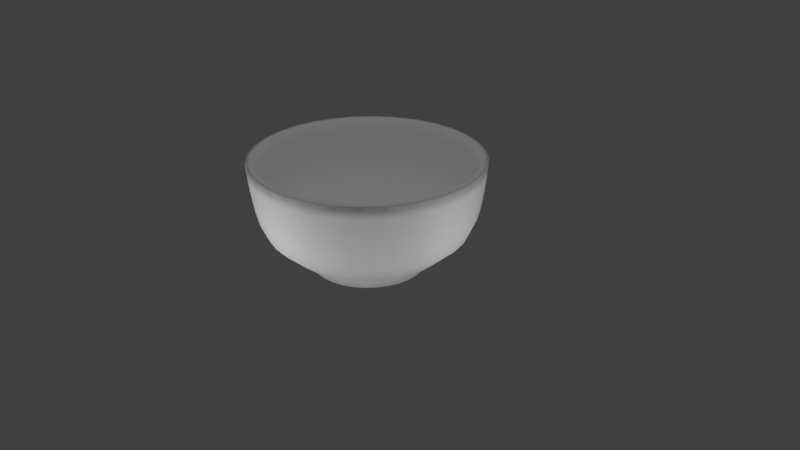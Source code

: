 # Source: mangkok.blend  (saved by Blender 2.78.0; exported with 4.5.12 LTS)
import bpy
from mathutils import Matrix  # noqa: F401  (used for matrix-valued properties, if any)

bpy.ops.wm.read_factory_settings(use_empty=True)
scene = bpy.context.scene
scene.name = 'Scene'

# ---- collections
col_collection_1 = bpy.data.collections.new('Collection 1'); scene.collection.children.link(col_collection_1)

# ---- materials (node trees are filled in below, after node groups)
mat_material_001 = bpy.data.materials.new('Material.001')
mat_material_001.alpha_threshold = 0.0
mat_material_001.use_transparent_shadow = False
mat_material_001.diffuse_color = (1.0, 1.0, 1.0, 1.0)
mat_material_001.roughness = 0.5

# ---- material node trees

# ---- world
world_world = bpy.data.worlds.new('World'); scene.world = world_world
world_world.color = (0.05088, 0.05088, 0.05088)
world_world.use_sun_shadow = False
world_world.sun_shadow_jitter_overblur = 0.0
world_world.cycles.sampling_method = 'MANUAL'

# ---- cameras
cam_camera = bpy.data.cameras.new('Camera')
cam_camera.clip_end = 100.0
cam_camera.lens = 35.0
cam_camera.sensor_width = 32.0
cam_camera.sensor_height = 18.0
cam_camera.ortho_scale = 7.314
cam_camera.dof.focus_distance = 0.0
cam_camera.dof.aperture_fstop = 128.0

# ---- lights
light_point_001 = bpy.data.lights.new('Point.001', 'POINT')
light_point_001.transmission_factor = 0.0
light_point_001.energy = 100.0
light_point_001.shadow_buffer_clip_start = 0.5
light_point_001.shadow_soft_size = 0.1
light_point_001.shadow_maximum_resolution = 0.006
light_point_001.use_absolute_resolution = True
light_point = bpy.data.lights.new('Point', 'POINT')
light_point.transmission_factor = 0.0
light_point.energy = 100.0
light_point.shadow_buffer_clip_start = 0.5
light_point.shadow_soft_size = 0.1
light_point.shadow_maximum_resolution = 0.006
light_point.use_absolute_resolution = True
light_lamp = bpy.data.lights.new('Lamp', 'POINT')
light_lamp.transmission_factor = 0.0
light_lamp.cutoff_distance = 30.0
light_lamp.energy = 100.0
light_lamp.shadow_buffer_clip_start = 1.001
light_lamp.shadow_soft_size = 0.1
light_lamp.shadow_maximum_resolution = 0.006
light_lamp.use_absolute_resolution = True

# ---- meshes
me_circle = bpy.data.meshes.new('Circle')
me_circle.from_pydata([(0.0, 1.0, 0.0), (-0.1951, 0.9808, 0.0), (-0.3827, 0.9239, 0.0), (-0.5556, 0.8315, 0.0), (-0.7071, 0.7071, 0.0), (-0.8315, 0.5556, 0.0), (-0.9239, 0.3827, 0.0), (-0.9808, 0.1951, 0.0), (-1.0, 7.55e-08, 0.0), (-0.9808, -0.1951, 0.0), (-0.9239, -0.3827, 0.0), (-0.8315, -0.5556, 0.0), (-0.7071, -0.7071, 0.0), (-0.5556, -0.8315, 0.0), (-0.3827, -0.9239, 0.0), (-0.1951, -0.9808, 0.0), (3.258e-07, -1.0, 0.0), (0.1951, -0.9808, 0.0), (0.3827, -0.9239, 0.0), (0.5556, -0.8315, 0.0), (0.7071, -0.7071, 0.0), (0.8315, -0.5556, 0.0), (0.9239, -0.3827, 0.0), (0.9808, -0.1951, 0.0), (1.0, 9.656e-07, 0.0), (0.9808, 0.1951, 0.0), (0.9239, 0.3827, 0.0), (0.8315, 0.5556, 0.0), (0.7071, 0.7071, 0.0), (0.5556, 0.8315, 0.0), (0.3827, 0.9239, 0.0), (0.1951, 0.9808, 0.0), (3.562e-09, 1.03, 0.1261), (-0.2009, 1.01, 0.1261), (-0.3942, 0.9516, 0.1261), (-0.5722, 0.8564, 0.1261), (-0.7283, 0.7283, 0.1261), (-0.8564, 0.5722, 0.1261), (-0.9516, 0.3942, 0.1261), (-1.01, 0.2009, 0.1261), (-1.03, 6.921e-08, 0.1261), (-1.01, -0.2009, 0.1261), (-0.9516, -0.3942, 0.1261), (-0.8564, -0.5722, 0.1261), (-0.7283, -0.7283, 0.1261), (-0.5722, -0.8564, 0.1261), (-0.3942, -0.9516, 0.1261), (-0.2009, -1.01, 0.1261), (3.392e-07, -1.03, 0.1261), (0.2009, -1.01, 0.1261), (0.3942, -0.9516, 0.1261), (0.5722, -0.8564, 0.1261), (0.7283, -0.7283, 0.1261), (0.8564, -0.5722, 0.1261), (0.9516, -0.3942, 0.1261), (1.01, -0.2009, 0.1261), (1.03, 9.86e-07, 0.1261), (1.01, 0.2009, 0.1261), (0.9516, 0.3942, 0.1261), (0.8564, 0.5722, 0.1261), (0.7283, 0.7283, 0.1261), (0.5722, 0.8564, 0.1261), (0.3942, 0.9516, 0.1261), (0.2009, 1.01, 0.1261), (3.221e-08, 1.403, 0.373), (-0.2738, 1.376, 0.373), (-0.5371, 1.297, 0.373), (-0.7797, 1.167, 0.373), (-0.9924, 0.9924, 0.373), (-1.167, 0.7797, 0.373), (-1.297, 0.5371, 0.373), (-1.376, 0.2738, 0.373), (-1.403, -2.456e-08, 0.373), (-1.376, -0.2738, 0.373), (-1.297, -0.5371, 0.373), (-1.167, -0.7797, 0.373), (-0.9924, -0.9924, 0.373), (-0.7797, -1.167, 0.373), (-0.5371, -1.297, 0.373), (-0.2738, -1.376, 0.373), (4.895e-07, -1.403, 0.373), (0.2738, -1.376, 0.373), (0.5371, -1.297, 0.373), (0.7797, -1.167, 0.373), (0.9924, -0.9924, 0.373), (1.167, -0.7797, 0.373), (1.297, -0.5371, 0.373), (1.376, -0.2738, 0.373), (1.403, 1.225e-06, 0.373), (1.376, 0.2738, 0.373), (1.297, 0.5371, 0.373), (1.167, 0.7797, 0.373), (0.9924, 0.9924, 0.373), (0.7797, 1.167, 0.373), (0.5371, 1.297, 0.373), (0.2738, 1.376, 0.373), (6.321e-08, 1.775, 0.7092), (-0.3464, 1.741, 0.7092), (-0.6794, 1.64, 0.7092), (-0.9864, 1.476, 0.7092), (-1.255, 1.255, 0.7092), (-1.476, 0.9864, 0.7092), (-1.64, 0.6794, 0.7092), (-1.741, 0.3464, 0.7092), (-1.775, -1.041e-07, 0.7092), (-1.741, -0.3464, 0.7092), (-1.64, -0.6794, 0.7092), (-1.476, -0.9864, 0.7092), (-1.255, -1.255, 0.7092), (-0.9864, -1.476, 0.7092), (-0.6794, -1.64, 0.7092), (-0.3464, -1.741, 0.7092), (6.417e-07, -1.775, 0.7092), (0.3464, -1.741, 0.7092), (0.6794, -1.64, 0.7092), (0.9864, -1.476, 0.7092), (1.255, -1.255, 0.7092), (1.476, -0.9864, 0.7092), (1.64, -0.6794, 0.7092), (1.741, -0.3464, 0.7092), (1.775, 1.476e-06, 0.7092), (1.741, 0.3464, 0.7092), (1.64, 0.6794, 0.7092), (1.476, 0.9864, 0.7092), (1.255, 1.255, 0.7092), (0.9864, 1.476, 0.7092), (0.6794, 1.64, 0.7092), (0.3464, 1.741, 0.7092), (7.703e-08, 1.899, 0.9982), (-0.3704, 1.862, 0.9982), (-0.7266, 1.754, 0.9982), (-1.055, 1.579, 0.9982), (-1.343, 1.343, 0.9982), (-1.579, 1.055, 0.9982), (-1.754, 0.7266, 0.9982), (-1.862, 0.3704, 0.9982), (-1.899, -1.336e-07, 0.9982), (-1.862, -0.3704, 0.9982), (-1.754, -0.7266, 0.9982), (-1.579, -1.055, 0.9982), (-1.343, -1.343, 0.9982), (-1.055, -1.579, 0.9982), (-0.7266, -1.754, 0.9982), (-0.3704, -1.862, 0.9982), (6.957e-07, -1.899, 0.9982), (0.3704, -1.862, 0.9982), (0.7266, -1.754, 0.9982), (1.055, -1.579, 0.9982), (1.343, -1.343, 0.9982), (1.579, -1.055, 0.9982), (1.754, -0.7266, 0.9982), (1.862, -0.3704, 0.9982), (1.899, 1.556e-06, 0.9982), (1.862, 0.3704, 0.9982), (1.754, 0.7266, 0.9982), (1.579, 1.055, 0.9982), (1.343, 1.343, 0.9982), (1.055, 1.579, 0.9982), (0.7266, 1.754, 0.9982), (0.3704, 1.862, 0.9982), (8.613e-08, 1.955, 1.244), (-0.3815, 1.918, 1.244), (-0.7483, 1.806, 1.244), (-1.086, 1.626, 1.244), (-1.383, 1.383, 1.244), (-1.626, 1.086, 1.244), (-1.806, 0.7483, 1.244), (-1.918, 0.3815, 1.244), (-1.955, -1.462e-07, 1.244), (-1.918, -0.3815, 1.244), (-1.806, -0.7483, 1.244), (-1.626, -1.086, 1.244), (-1.383, -1.383, 1.244), (-1.086, -1.626, 1.244), (-0.7483, -1.806, 1.244), (-0.3815, -1.918, 1.244), (7.232e-07, -1.955, 1.244), (0.3815, -1.918, 1.244), (0.7483, -1.806, 1.244), (1.086, -1.626, 1.244), (1.383, -1.383, 1.244), (1.626, -1.086, 1.244), (1.806, -0.7483, 1.244), (1.918, -0.3815, 1.244), (1.955, 1.594e-06, 1.244), (1.918, 0.3815, 1.244), (1.806, 0.7483, 1.244), (1.626, 1.086, 1.244), (1.383, 1.383, 1.244), (1.086, 1.626, 1.244), (0.7483, 1.806, 1.244), (0.3815, 1.918, 1.244), (8.998e-08, 1.995, 1.509), (-0.3892, 1.957, 1.509), (-0.7635, 1.843, 1.509), (-1.108, 1.659, 1.509), (-1.411, 1.411, 1.509), (-1.659, 1.108, 1.509), (-1.843, 0.7635, 1.509), (-1.957, 0.3892, 1.509), (-1.995, -1.547e-07, 1.509), (-1.957, -0.3892, 1.509), (-1.843, -0.7635, 1.509), (-1.659, -1.108, 1.509), (-1.411, -1.411, 1.509), (-1.108, -1.659, 1.509), (-0.7635, -1.843, 1.509), (-0.3892, -1.957, 1.509), (7.401e-07, -1.995, 1.509), (0.3892, -1.957, 1.509), (0.7635, -1.843, 1.509), (1.108, -1.659, 1.509), (1.411, -1.411, 1.509), (1.659, -1.108, 1.509), (1.843, -0.7635, 1.509), (1.957, -0.3892, 1.509), (1.995, 1.621e-06, 1.509), (1.957, 0.3892, 1.509), (1.843, 0.7635, 1.509), (1.659, 1.108, 1.509), (1.411, 1.411, 1.509), (1.108, 1.659, 1.509), (0.7635, 1.843, 1.509), (0.3892, 1.957, 1.509), (9.219e-08, 2.024, 1.774), (-0.3949, 1.985, 1.774), (-0.7746, 1.87, 1.774), (-1.124, 1.683, 1.774), (-1.431, 1.431, 1.774), (-1.683, 1.124, 1.774), (-1.87, 0.7746, 1.774), (-1.985, 0.3949, 1.774), (-2.024, -1.62e-07, 1.774), (-1.985, -0.3949, 1.774), (-1.87, -0.7746, 1.774), (-1.683, -1.124, 1.774), (-1.431, -1.431, 1.774), (-1.124, -1.683, 1.774), (-0.7746, -1.87, 1.774), (-0.3949, -1.985, 1.774), (7.517e-07, -2.024, 1.774), (0.3949, -1.985, 1.774), (0.7746, -1.87, 1.774), (1.124, -1.683, 1.774), (1.431, -1.431, 1.774), (1.683, -1.124, 1.774), (1.87, -0.7746, 1.774), (1.985, -0.3949, 1.774), (2.024, 1.64e-06, 1.774), (1.985, 0.3949, 1.774), (1.87, 0.7746, 1.774), (1.683, 1.124, 1.774), (1.431, 1.431, 1.774), (1.124, 1.683, 1.774), (0.7745, 1.87, 1.774), (0.3949, 1.985, 1.774), (9.42e-08, 2.046, 2.001), (-0.3992, 2.007, 2.001), (-0.7832, 1.891, 2.001), (-1.137, 1.702, 2.001), (-1.447, 1.447, 2.001), (-1.702, 1.137, 2.001), (-1.891, 0.7832, 2.001), (-2.007, 0.3992, 2.001), (-2.046, -1.675e-07, 2.001), (-2.007, -0.3992, 2.001), (-1.891, -0.7832, 2.001), (-1.702, -1.137, 2.001), (-1.447, -1.447, 2.001), (-1.137, -1.702, 2.001), (-0.7832, -1.891, 2.001), (-0.3992, -2.007, 2.001), (7.61e-07, -2.046, 2.001), (0.3992, -2.007, 2.001), (0.7832, -1.891, 2.001), (1.137, -1.702, 2.001), (1.447, -1.447, 2.001), (1.702, -1.137, 2.001), (1.891, -0.7832, 2.001), (2.007, -0.3992, 2.001), (2.046, 1.654e-06, 2.001), (2.007, 0.3993, 2.001), (1.891, 0.7832, 2.001), (1.702, 1.137, 2.001), (1.447, 1.447, 2.001), (1.137, 1.702, 2.001), (0.7832, 1.891, 2.001), (0.3992, 2.007, 2.001)], [], [(10, 9, 41, 42), (24, 23, 55, 56), (11, 10, 42, 43), (25, 24, 56, 57), (12, 11, 43, 44), (26, 25, 57, 58), (13, 12, 44, 45), (27, 26, 58, 59), (14, 13, 45, 46), (1, 0, 32, 33), (28, 27, 59, 60), (15, 14, 46, 47), (2, 1, 33, 34), (29, 28, 60, 61), (16, 15, 47, 48), (3, 2, 34, 35), (30, 29, 61, 62), (17, 16, 48, 49), (4, 3, 35, 36), (31, 30, 62, 63), (18, 17, 49, 50), (5, 4, 36, 37), (0, 31, 63, 32), (19, 18, 50, 51), (6, 5, 37, 38), (20, 19, 51, 52), (7, 6, 38, 39), (21, 20, 52, 53), (8, 7, 39, 40), (22, 21, 53, 54), (9, 8, 40, 41), (23, 22, 54, 55), (37, 36, 68, 69), (32, 63, 95, 64), (51, 50, 82, 83), (38, 37, 69, 70), (52, 51, 83, 84), (39, 38, 70, 71), (53, 52, 84, 85), (40, 39, 71, 72), (54, 53, 85, 86), (41, 40, 72, 73), (55, 54, 86, 87), (42, 41, 73, 74), (56, 55, 87, 88), (43, 42, 74, 75), (57, 56, 88, 89), (44, 43, 75, 76), (58, 57, 89, 90), (45, 44, 76, 77), (59, 58, 90, 91), (46, 45, 77, 78), (33, 32, 64, 65), (60, 59, 91, 92), (47, 46, 78, 79), (34, 33, 65, 66), (61, 60, 92, 93), (48, 47, 79, 80), (35, 34, 66, 67), (62, 61, 93, 94), (49, 48, 80, 81), (36, 35, 67, 68), (63, 62, 94, 95), (50, 49, 81, 82), (72, 71, 103, 104), (86, 85, 117, 118), (73, 72, 104, 105), (87, 86, 118, 119), (74, 73, 105, 106), (88, 87, 119, 120), (75, 74, 106, 107), (89, 88, 120, 121), (76, 75, 107, 108), (90, 89, 121, 122), (77, 76, 108, 109), (91, 90, 122, 123), (78, 77, 109, 110), (65, 64, 96, 97), (92, 91, 123, 124), (79, 78, 110, 111), (66, 65, 97, 98), (93, 92, 124, 125), (80, 79, 111, 112), (67, 66, 98, 99), (94, 93, 125, 126), (81, 80, 112, 113), (68, 67, 99, 100), (95, 94, 126, 127), (82, 81, 113, 114), (69, 68, 100, 101), (64, 95, 127, 96), (83, 82, 114, 115), (70, 69, 101, 102), (84, 83, 115, 116), (71, 70, 102, 103), (85, 84, 116, 117), (107, 106, 138, 139), (121, 120, 152, 153), (108, 107, 139, 140), (122, 121, 153, 154), (109, 108, 140, 141), (123, 122, 154, 155), (110, 109, 141, 142), (97, 96, 128, 129), (124, 123, 155, 156), (111, 110, 142, 143), (98, 97, 129, 130), (125, 124, 156, 157), (112, 111, 143, 144), (99, 98, 130, 131), (126, 125, 157, 158), (113, 112, 144, 145), (100, 99, 131, 132), (127, 126, 158, 159), (114, 113, 145, 146), (101, 100, 132, 133), (96, 127, 159, 128), (115, 114, 146, 147), (102, 101, 133, 134), (116, 115, 147, 148), (103, 102, 134, 135), (117, 116, 148, 149), (104, 103, 135, 136), (118, 117, 149, 150), (105, 104, 136, 137), (119, 118, 150, 151), (106, 105, 137, 138), (120, 119, 151, 152), (142, 141, 173, 174), (129, 128, 160, 161), (156, 155, 187, 188), (143, 142, 174, 175), (130, 129, 161, 162), (157, 156, 188, 189), (144, 143, 175, 176), (131, 130, 162, 163), (158, 157, 189, 190), (145, 144, 176, 177), (132, 131, 163, 164), (159, 158, 190, 191), (146, 145, 177, 178), (133, 132, 164, 165), (128, 159, 191, 160), (147, 146, 178, 179), (134, 133, 165, 166), (148, 147, 179, 180), (135, 134, 166, 167), (149, 148, 180, 181), (136, 135, 167, 168), (150, 149, 181, 182), (137, 136, 168, 169), (151, 150, 182, 183), (138, 137, 169, 170), (152, 151, 183, 184), (139, 138, 170, 171), (153, 152, 184, 185), (140, 139, 171, 172), (154, 153, 185, 186), (141, 140, 172, 173), (155, 154, 186, 187), (177, 176, 208, 209), (164, 163, 195, 196), (191, 190, 222, 223), (178, 177, 209, 210), (165, 164, 196, 197), (160, 191, 223, 192), (179, 178, 210, 211), (166, 165, 197, 198), (180, 179, 211, 212), (167, 166, 198, 199), (181, 180, 212, 213), (168, 167, 199, 200), (182, 181, 213, 214), (169, 168, 200, 201), (183, 182, 214, 215), (170, 169, 201, 202), (184, 183, 215, 216), (171, 170, 202, 203), (185, 184, 216, 217), (172, 171, 203, 204), (186, 185, 217, 218), (173, 172, 204, 205), (187, 186, 218, 219), (174, 173, 205, 206), (161, 160, 192, 193), (188, 187, 219, 220), (175, 174, 206, 207), (162, 161, 193, 194), (189, 188, 220, 221), (176, 175, 207, 208), (163, 162, 194, 195), (190, 189, 221, 222), (212, 211, 243, 244), (199, 198, 230, 231), (213, 212, 244, 245), (200, 199, 231, 232), (214, 213, 245, 246), (201, 200, 232, 233), (215, 214, 246, 247), (202, 201, 233, 234), (216, 215, 247, 248), (203, 202, 234, 235), (217, 216, 248, 249), (204, 203, 235, 236), (218, 217, 249, 250), (205, 204, 236, 237), (219, 218, 250, 251), (206, 205, 237, 238), (193, 192, 224, 225), (220, 219, 251, 252), (207, 206, 238, 239), (194, 193, 225, 226), (221, 220, 252, 253), (208, 207, 239, 240), (195, 194, 226, 227), (222, 221, 253, 254), (209, 208, 240, 241), (196, 195, 227, 228), (223, 222, 254, 255), (210, 209, 241, 242), (197, 196, 228, 229), (192, 223, 255, 224), (211, 210, 242, 243), (198, 197, 229, 230), (247, 246, 278, 279), (234, 233, 265, 266), (248, 247, 279, 280), (235, 234, 266, 267), (249, 248, 280, 281), (236, 235, 267, 268), (250, 249, 281, 282), (237, 236, 268, 269), (251, 250, 282, 283), (238, 237, 269, 270), (225, 224, 256, 257), (252, 251, 283, 284), (239, 238, 270, 271), (226, 225, 257, 258), (253, 252, 284, 285), (240, 239, 271, 272), (227, 226, 258, 259), (254, 253, 285, 286), (241, 240, 272, 273), (228, 227, 259, 260), (255, 254, 286, 287), (242, 241, 273, 274), (229, 228, 260, 261), (224, 255, 287, 256), (243, 242, 274, 275), (230, 229, 261, 262), (244, 243, 275, 276), (231, 230, 262, 263), (245, 244, 276, 277), (232, 231, 263, 264), (246, 245, 277, 278), (233, 232, 264, 265), (1, 2, 3, 4, 5, 6, 7, 8, 9, 10, 11, 12, 13, 14, 15, 16, 17, 18, 19, 20, 21, 22, 23, 24, 25, 26, 27, 28, 29, 30, 31, 0)])
me_circle.polygons.foreach_set('use_smooth', [True] * 257)
me_circle.materials.append(mat_material_001)
me_circle.use_remesh_preserve_volume = False
me_circle.use_remesh_preserve_attributes = False
me_circle.use_mirror_vertex_groups = False
me_circle.update()

# ---- objects
ob_point_001 = bpy.data.objects.new('Point.001', light_point_001)
ob_point = bpy.data.objects.new('Point', light_point)
ob_circle = bpy.data.objects.new('Circle', me_circle)
ob_lamp = bpy.data.objects.new('Lamp', light_lamp)
ob_camera = bpy.data.objects.new('Camera', cam_camera)

# ---- transforms, parenting, visibility, modifiers, constraints
ob_point_001.location = (0.0, -3.685, 0.0)
ob_point_001.lineart.crease_threshold = 0.0
ob_point.location = (3.959, 0.0, 0.0)
ob_point.lineart.crease_threshold = 0.0
ob_circle.location = (0.0, 0.0, 0.0)
ob_circle.scale = (0.6764, 0.6764, 0.6764)
ob_circle.lineart.crease_threshold = 0.0
_m = ob_circle.modifiers.new('Solidify', 'SOLIDIFY')
_m.thickness = 0.142
_m.nonmanifold_thickness_mode = 'FIXED'
_m.nonmanifold_merge_threshold = 0.0003
ob_lamp.location = (0.01696, -0.00262, 5.904)
ob_lamp.rotation_euler = (0.6503, 0.05522, 1.866)
ob_lamp.lock_rotations_4d = False
ob_lamp.empty_display_type = 'ARROWS'
ob_lamp.color = (0.0, 0.0, 0.0, 0.0)
ob_lamp.lineart.crease_threshold = 0.0
ob_camera.location = (7.481, -6.508, 5.344)
ob_camera.rotation_euler = (1.109, 0.0, 0.8149)
ob_camera.lock_rotations_4d = False
ob_camera.empty_display_type = 'ARROWS'
ob_camera.color = (0.0, 0.0, 0.0, 0.0)
ob_camera.display_type = 'WIRE'
ob_camera.lineart.crease_threshold = 0.0

# ---- collection membership
col_collection_1.objects.link(ob_point_001)
col_collection_1.objects.link(ob_point)
col_collection_1.objects.link(ob_circle)
col_collection_1.objects.link(ob_lamp)
col_collection_1.objects.link(ob_camera)

# ---- scene / render settings (as saved in the file)
scene.camera = ob_camera
scene.frame_start = 1; scene.frame_end = 250; scene.frame_set(1)
scene.render.engine = 'BLENDER_EEVEE_NEXT'
scene.render.resolution_percentage = 50
scene.render.dither_intensity = 0.0
scene.cycles.use_denoising = False
scene.cycles.samples = 128
scene.cycles.sampling_pattern = 'TABULATED_SOBOL'
scene.cycles.light_sampling_threshold = 0.0
scene.cycles.use_adaptive_sampling = False
scene.cycles.use_light_tree = False
scene.cycles.blur_glossy = 0.0
scene.cycles.sample_clamp_indirect = 0.0
scene.view_settings.view_transform = 'Standard'
bpy.context.view_layer.update()
